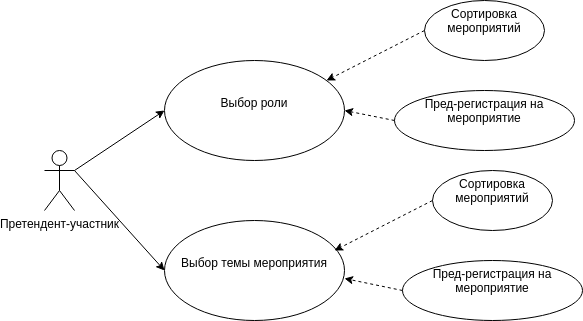

The diagram above was exported from draw.io. Its source (the exported page's mxGraphModel, read from the mxfile embedded in the PNG):
<mxGraphModel dx="1422" dy="767" grid="1" gridSize="10" guides="1" tooltips="1" connect="1" arrows="1" fold="1" page="1" pageScale="1" pageWidth="827" pageHeight="1169" math="0" shadow="0">
  <root>
    <mxCell id="0" />
    <mxCell id="1" parent="0" />
    <mxCell id="Ek-jDU6HoD1J8z_j3Ftk-1" value="Претендент-участник" style="shape=umlActor;verticalLabelPosition=bottom;verticalAlign=top;html=1;outlineConnect=0;" vertex="1" parent="1">
      <mxGeometry x="100" y="310" width="30" height="60" as="geometry" />
    </mxCell>
    <mxCell id="Ek-jDU6HoD1J8z_j3Ftk-2" value="&lt;br&gt;&lt;br&gt;Выбор роли" style="ellipse;whiteSpace=wrap;html=1;verticalAlign=top;align=center;" vertex="1" parent="1">
      <mxGeometry x="220" y="220" width="180" height="100" as="geometry" />
    </mxCell>
    <mxCell id="Ek-jDU6HoD1J8z_j3Ftk-4" value="Сортировка мероприятий" style="ellipse;whiteSpace=wrap;html=1;verticalAlign=top;" vertex="1" parent="1">
      <mxGeometry x="480" y="160" width="120" height="60" as="geometry" />
    </mxCell>
    <mxCell id="Ek-jDU6HoD1J8z_j3Ftk-6" value="Пред-регистрация на мероприятие" style="ellipse;whiteSpace=wrap;html=1;verticalAlign=top;" vertex="1" parent="1">
      <mxGeometry x="450" y="250" width="180" height="60" as="geometry" />
    </mxCell>
    <mxCell id="Ek-jDU6HoD1J8z_j3Ftk-16" value="&lt;br&gt;&lt;br&gt;Выбор темы мероприятия" style="ellipse;whiteSpace=wrap;html=1;verticalAlign=top;align=center;" vertex="1" parent="1">
      <mxGeometry x="220" y="380" width="180" height="100" as="geometry" />
    </mxCell>
    <mxCell id="Ek-jDU6HoD1J8z_j3Ftk-19" value="" style="endArrow=classic;html=1;rounded=0;exitX=1;exitY=0.3333333333333333;exitDx=0;exitDy=0;exitPerimeter=0;entryX=0;entryY=0.5;entryDx=0;entryDy=0;" edge="1" parent="1" source="Ek-jDU6HoD1J8z_j3Ftk-1" target="Ek-jDU6HoD1J8z_j3Ftk-2">
      <mxGeometry width="50" height="50" relative="1" as="geometry">
        <mxPoint x="150" y="300" as="sourcePoint" />
        <mxPoint x="200" y="250" as="targetPoint" />
      </mxGeometry>
    </mxCell>
    <mxCell id="Ek-jDU6HoD1J8z_j3Ftk-20" value="" style="endArrow=classic;html=1;rounded=0;entryX=0;entryY=0.5;entryDx=0;entryDy=0;" edge="1" parent="1" target="Ek-jDU6HoD1J8z_j3Ftk-16">
      <mxGeometry width="50" height="50" relative="1" as="geometry">
        <mxPoint x="130" y="330" as="sourcePoint" />
        <mxPoint x="230" y="330" as="targetPoint" />
      </mxGeometry>
    </mxCell>
    <mxCell id="Ek-jDU6HoD1J8z_j3Ftk-25" value="" style="endArrow=classic;html=1;rounded=0;dashed=1;exitX=0;exitY=0.5;exitDx=0;exitDy=0;entryX=0.9;entryY=0.2;entryDx=0;entryDy=0;entryPerimeter=0;" edge="1" parent="1" source="Ek-jDU6HoD1J8z_j3Ftk-4" target="Ek-jDU6HoD1J8z_j3Ftk-2">
      <mxGeometry width="50" height="50" relative="1" as="geometry">
        <mxPoint x="400" y="200" as="sourcePoint" />
        <mxPoint x="450" y="150" as="targetPoint" />
      </mxGeometry>
    </mxCell>
    <mxCell id="Ek-jDU6HoD1J8z_j3Ftk-26" value="" style="endArrow=classic;html=1;rounded=0;dashed=1;exitX=0;exitY=0.5;exitDx=0;exitDy=0;entryX=1;entryY=0.5;entryDx=0;entryDy=0;" edge="1" parent="1" source="Ek-jDU6HoD1J8z_j3Ftk-6" target="Ek-jDU6HoD1J8z_j3Ftk-2">
      <mxGeometry width="50" height="50" relative="1" as="geometry">
        <mxPoint x="480" y="380" as="sourcePoint" />
        <mxPoint x="530" y="330" as="targetPoint" />
      </mxGeometry>
    </mxCell>
    <mxCell id="Ek-jDU6HoD1J8z_j3Ftk-27" value="Сортировка мероприятий" style="ellipse;whiteSpace=wrap;html=1;verticalAlign=top;" vertex="1" parent="1">
      <mxGeometry x="488" y="330" width="120" height="60" as="geometry" />
    </mxCell>
    <mxCell id="Ek-jDU6HoD1J8z_j3Ftk-28" value="Пред-регистрация на мероприятие" style="ellipse;whiteSpace=wrap;html=1;verticalAlign=top;" vertex="1" parent="1">
      <mxGeometry x="458" y="420" width="180" height="60" as="geometry" />
    </mxCell>
    <mxCell id="Ek-jDU6HoD1J8z_j3Ftk-29" value="" style="endArrow=classic;html=1;rounded=0;dashed=1;exitX=0;exitY=0.5;exitDx=0;exitDy=0;entryX=0.9;entryY=0.2;entryDx=0;entryDy=0;entryPerimeter=0;" edge="1" parent="1" source="Ek-jDU6HoD1J8z_j3Ftk-27">
      <mxGeometry width="50" height="50" relative="1" as="geometry">
        <mxPoint x="408" y="370" as="sourcePoint" />
        <mxPoint x="390" y="410" as="targetPoint" />
      </mxGeometry>
    </mxCell>
    <mxCell id="Ek-jDU6HoD1J8z_j3Ftk-30" value="" style="endArrow=classic;html=1;rounded=0;dashed=1;exitX=0;exitY=0.5;exitDx=0;exitDy=0;entryX=1;entryY=0.58;entryDx=0;entryDy=0;entryPerimeter=0;" edge="1" parent="1" source="Ek-jDU6HoD1J8z_j3Ftk-28" target="Ek-jDU6HoD1J8z_j3Ftk-16">
      <mxGeometry width="50" height="50" relative="1" as="geometry">
        <mxPoint x="488" y="550" as="sourcePoint" />
        <mxPoint x="408" y="440" as="targetPoint" />
      </mxGeometry>
    </mxCell>
  </root>
</mxGraphModel>